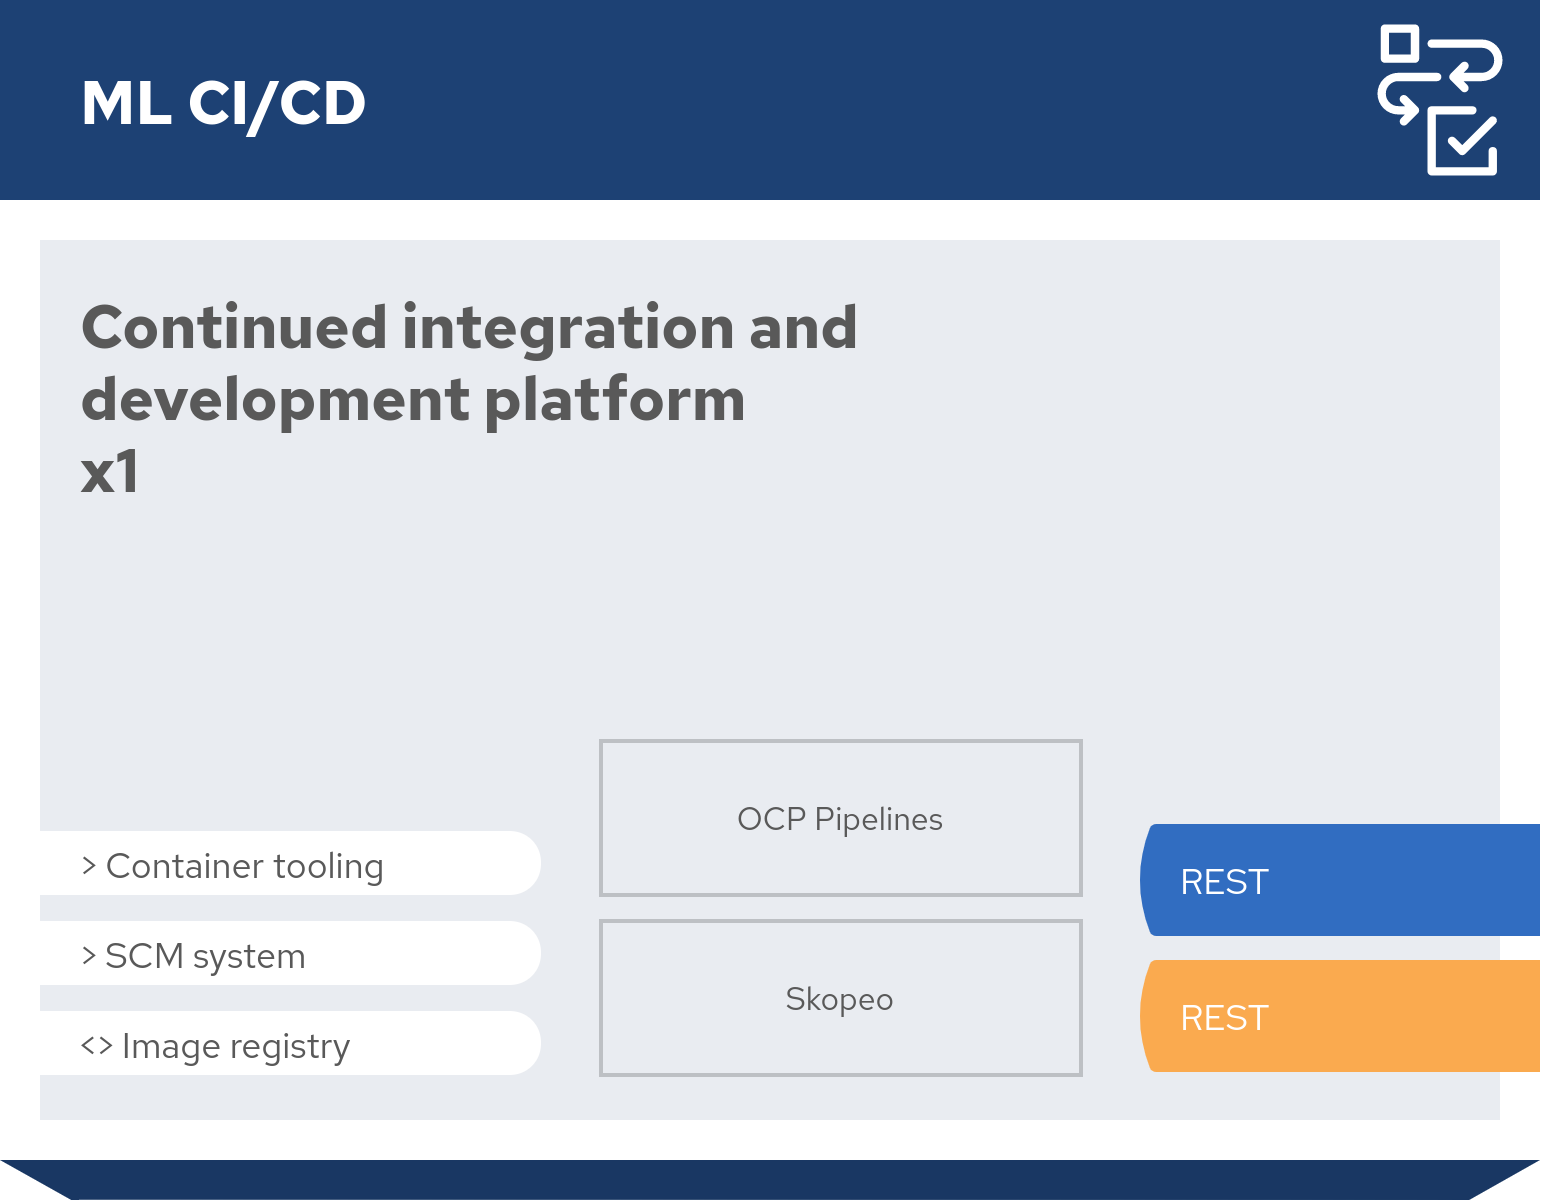

The diagram above was exported from draw.io. Its source (the exported page's mxGraphModel, read from the mxfile embedded in the PNG):
<mxGraphModel dx="1422" dy="759" grid="1" gridSize="10" guides="1" tooltips="1" connect="1" arrows="1" fold="1" page="1" pageScale="1" pageWidth="850" pageHeight="1100" math="0" shadow="0">
  <root>
    <mxCell id="0" />
    <mxCell id="1" parent="0" />
    <mxCell id="2" value="" style="group;connectable=0;resizable=0;rotatable=0;movable=1;" vertex="1" parent="1">
      <mxGeometry x="400" y="290" width="770" height="600" as="geometry" />
    </mxCell>
    <mxCell id="3" value="" style="shape=image;image=data:image/svg+xml,(base64 omitted: 664 chars);imageAspect=0;allowArrows=0;connectable=0;recursiveResize=0;part=1;editable=0;movable=0;resizable=0;rotatable=0;cloneable=0;deletable=0;" vertex="1" parent="2">
      <mxGeometry width="770" height="600" as="geometry" />
    </mxCell>
    <mxCell id="4" value="" style="shape=image;image=data:image/svg+xml,(base64 omitted: 2156 chars);recursiveResize=0;editable=0;resizable=0;rotatable=0;cloneable=0;imageAspect=0;connectable=0;movable=1;fontFamily=Helvetica;fontSize=12;fontColor=#000000;align=center;strokeColor=#000000;fillColor=#ffffff;part=1;" vertex="1" parent="2">
      <mxGeometry x="670" width="100" height="100" as="geometry" />
    </mxCell>
    <mxCell id="5" value="ML CI/CD" style="text;html=1;fontSize=30;fontColor=#FFFFFF;fontFamily=Red Hat Text;fontStyle=1;verticalAlign=middle;connectable=0;spacing=0;recursiveResize=0;movable=0;resizable=0;rotatable=0;cloneable=0;deletable=0;imageAspect=0;whiteSpace=wrap;part=1;" vertex="1" parent="2">
      <mxGeometry x="40" width="620" height="100" as="geometry" />
    </mxCell>
    <mxCell id="6" value="Continued integration and development platform&lt;br&gt;x1" style="text;html=1;fontSize=30;fontColor=#595959;fontFamily=Red Hat Text;fontStyle=1;verticalAlign=top;connectable=0;spacing=0;recursiveResize=0;movable=0;resizable=0;rotatable=0;cloneable=0;deletable=0;imageAspect=0;whiteSpace=wrap;part=1;" vertex="1" parent="2">
      <mxGeometry x="40" y="140" width="500" height="124" as="geometry" />
    </mxCell>
    <mxCell id="7" value="&amp;gt; Container tooling" style="shape=mxgraph.basic.three_corner_round_rect;verticalLabelPosition=middle;verticalAlign=top;html=1;dx=7.75;strokeColor=none;fillColor=#FFFFFF;fontFamily=Red Hat Text;fontSize=18;fontColor=#595959;align=left;spacingLeft=38;whiteSpace=nowrap;connectable=0;allowArrows=0;recursiveResize=0;part=1;expand=0;movable=0;resizable=0;rotatable=0;cloneable=0;" vertex="1" parent="2">
      <mxGeometry y="415" width="270" height="32" as="geometry" />
    </mxCell>
    <mxCell id="8" value="&amp;gt; SCM system" style="shape=mxgraph.basic.three_corner_round_rect;verticalLabelPosition=middle;verticalAlign=top;html=1;dx=7.75;strokeColor=none;fillColor=#FFFFFF;fontFamily=Red Hat Text;fontSize=18;fontColor=#595959;align=left;spacingLeft=38;whiteSpace=nowrap;connectable=0;allowArrows=0;recursiveResize=0;part=1;expand=0;movable=0;resizable=0;rotatable=0;cloneable=0;" vertex="1" parent="2">
      <mxGeometry y="460" width="270" height="32" as="geometry" />
    </mxCell>
    <mxCell id="9" value="&amp;lt;&amp;gt; Image registry" style="shape=mxgraph.basic.three_corner_round_rect;verticalLabelPosition=middle;verticalAlign=top;html=1;dx=7.75;strokeColor=none;fillColor=#FFFFFF;fontFamily=Red Hat Text;fontSize=18;fontColor=#595959;align=left;spacingLeft=38;whiteSpace=nowrap;connectable=0;allowArrows=0;recursiveResize=0;part=1;expand=0;movable=0;resizable=0;rotatable=0;cloneable=0;" vertex="1" parent="2">
      <mxGeometry y="505" width="270" height="32" as="geometry" />
    </mxCell>
    <mxCell id="10" value="OCP Pipelines" style="whiteSpace=wrap;html=1;fillColor=none;fontFamily=Red Hat Text;fontSize=16;fontColor=#595959;align=center;strokeWidth=2;rounded=0;perimeterSpacing=0;strokeColor=#00000030;fontStyle=0;imageAspect=0;connectable=0;recursiveResize=0;part=1;movable=0;resizable=0;rotatable=0;cloneable=0;" vertex="1" parent="2">
      <mxGeometry x="300" y="370" width="240" height="77" as="geometry" />
    </mxCell>
    <mxCell id="11" value="Skopeo" style="whiteSpace=wrap;html=1;fillColor=none;fontFamily=Red Hat Text;fontSize=16;fontColor=#595959;align=center;strokeWidth=2;rounded=0;perimeterSpacing=0;strokeColor=#00000030;fontStyle=0;imageAspect=0;connectable=0;recursiveResize=0;part=1;movable=0;resizable=0;rotatable=0;cloneable=0;" vertex="1" parent="2">
      <mxGeometry x="300" y="460" width="240" height="77" as="geometry" />
    </mxCell>
    <mxCell id="12" value="REST" style="shape=image;aspect=fixed;image=data:image/svg+xml,(base64 omitted: 364 chars);fontFamily=Red Hat Text;fontSize=18;fontColor=#FFFFFF;align=left;spacingLeft=20;spacing=0;spacingBottom=2;imageAspect=0;connectable=0;recursiveResize=0;movable=0;resizable=0;rotatable=0;cloneable=0;strokeColor=#000000;fillColor=#ffffff;part=1;" vertex="1" parent="2">
      <mxGeometry x="570" y="412" width="200" height="56" as="geometry" />
    </mxCell>
    <mxCell id="13" value="REST" style="shape=image;aspect=fixed;image=data:image/svg+xml,(base64 omitted: 364 chars);fontFamily=Red Hat Text;fontSize=18;fontColor=#FFFFFF;align=left;spacingLeft=20;spacing=0;spacingBottom=2;imageAspect=0;connectable=0;recursiveResize=0;movable=0;resizable=0;rotatable=0;cloneable=0;strokeColor=#000000;fillColor=#ffffff;part=1;" vertex="1" parent="2">
      <mxGeometry x="570" y="480" width="200" height="56" as="geometry" />
    </mxCell>
  </root>
</mxGraphModel>